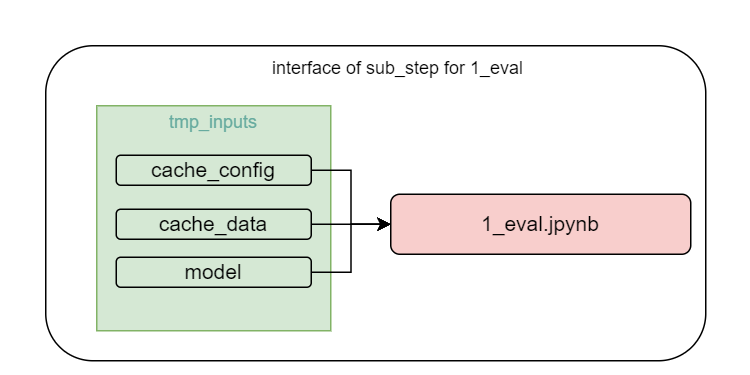

The diagram above was exported from draw.io. Its source (the exported page's mxGraphModel, read from the mxfile embedded in the PNG):
<mxGraphModel dx="819" dy="482" grid="1" gridSize="10" guides="1" tooltips="1" connect="1" arrows="1" fold="1" page="1" pageScale="1" pageWidth="827" pageHeight="1169" math="0" shadow="0">
  <root>
    <mxCell id="0" />
    <mxCell id="1" parent="0" />
    <mxCell id="6j8LQf3S65nzEfAfpp4a-37" value="" style="rounded=1;whiteSpace=wrap;html=1;strokeColor=none;" parent="1" vertex="1">
      <mxGeometry x="350" y="100" width="500" height="250" as="geometry" />
    </mxCell>
    <mxCell id="6j8LQf3S65nzEfAfpp4a-13" value="" style="rounded=1;whiteSpace=wrap;html=1;" parent="1" vertex="1">
      <mxGeometry x="380" y="130" width="440" height="210" as="geometry" />
    </mxCell>
    <mxCell id="6j8LQf3S65nzEfAfpp4a-6" value="&lt;font style=&quot;font-size: 12px;&quot;&gt;&lt;font color=&quot;#67ab9f&quot;&gt;&lt;font style=&quot;font-size: 12px;&quot;&gt;tmp_inputs&lt;/font&gt;&lt;br&gt;&lt;br&gt;&lt;br&gt;&lt;br&gt;&lt;br&gt;&lt;br&gt;&lt;br&gt;&lt;br&gt;&lt;br&gt;&lt;/font&gt;&lt;br&gt;&lt;/font&gt;" style="rounded=0;whiteSpace=wrap;html=1;fillColor=#d5e8d4;strokeColor=#82b366;" parent="1" vertex="1">
      <mxGeometry x="414" y="170" width="156" height="150" as="geometry" />
    </mxCell>
    <mxCell id="6j8LQf3S65nzEfAfpp4a-14" value="interface of sub_step for&amp;nbsp;1_eval" style="text;html=1;strokeColor=none;fillColor=none;align=center;verticalAlign=middle;whiteSpace=wrap;rounded=0;" parent="1" vertex="1">
      <mxGeometry x="500" y="130" width="230" height="30" as="geometry" />
    </mxCell>
    <mxCell id="6j8LQf3S65nzEfAfpp4a-16" value="&lt;font style=&quot;font-size: 14px;&quot;&gt;1_eval.jpynb&lt;/font&gt;" style="rounded=1;whiteSpace=wrap;html=1;fillColor=#f8cecc;strokeColor=#000000;strokeWidth=1;" parent="1" vertex="1">
      <mxGeometry x="610" y="229" width="200" height="40" as="geometry" />
    </mxCell>
    <mxCell id="1oPznNRnslaS8ULLVM0Y-27" style="edgeStyle=orthogonalEdgeStyle;rounded=0;orthogonalLoop=1;jettySize=auto;html=1;entryX=0;entryY=0.5;entryDx=0;entryDy=0;" parent="1" source="1oPznNRnslaS8ULLVM0Y-21" target="6j8LQf3S65nzEfAfpp4a-16" edge="1">
      <mxGeometry relative="1" as="geometry" />
    </mxCell>
    <mxCell id="1oPznNRnslaS8ULLVM0Y-21" value="&lt;font style=&quot;font-size: 14px;&quot;&gt;model&lt;/font&gt;" style="rounded=1;whiteSpace=wrap;html=1;fillColor=#d5e8d4;strokeColor=#000000;strokeWidth=1;" parent="1" vertex="1">
      <mxGeometry x="427" y="271" width="130" height="20" as="geometry" />
    </mxCell>
    <mxCell id="1oPznNRnslaS8ULLVM0Y-25" style="edgeStyle=orthogonalEdgeStyle;rounded=0;orthogonalLoop=1;jettySize=auto;html=1;entryX=0;entryY=0.5;entryDx=0;entryDy=0;" parent="1" source="1oPznNRnslaS8ULLVM0Y-22" target="6j8LQf3S65nzEfAfpp4a-16" edge="1">
      <mxGeometry relative="1" as="geometry" />
    </mxCell>
    <mxCell id="1oPznNRnslaS8ULLVM0Y-22" value="&lt;font style=&quot;font-size: 14px;&quot;&gt;cache_config&lt;/font&gt;" style="rounded=1;whiteSpace=wrap;html=1;fillColor=#d5e8d4;strokeColor=#000000;strokeWidth=1;" parent="1" vertex="1">
      <mxGeometry x="427" y="203" width="130" height="20" as="geometry" />
    </mxCell>
    <mxCell id="1oPznNRnslaS8ULLVM0Y-26" style="edgeStyle=orthogonalEdgeStyle;rounded=0;orthogonalLoop=1;jettySize=auto;html=1;entryX=0;entryY=0.5;entryDx=0;entryDy=0;" parent="1" source="1oPznNRnslaS8ULLVM0Y-23" target="6j8LQf3S65nzEfAfpp4a-16" edge="1">
      <mxGeometry relative="1" as="geometry" />
    </mxCell>
    <mxCell id="1oPznNRnslaS8ULLVM0Y-23" value="&lt;font style=&quot;font-size: 14px;&quot;&gt;cache_data&lt;/font&gt;" style="rounded=1;whiteSpace=wrap;html=1;fillColor=#d5e8d4;strokeColor=#000000;strokeWidth=1;" parent="1" vertex="1">
      <mxGeometry x="427" y="239" width="130" height="20" as="geometry" />
    </mxCell>
  </root>
</mxGraphModel>